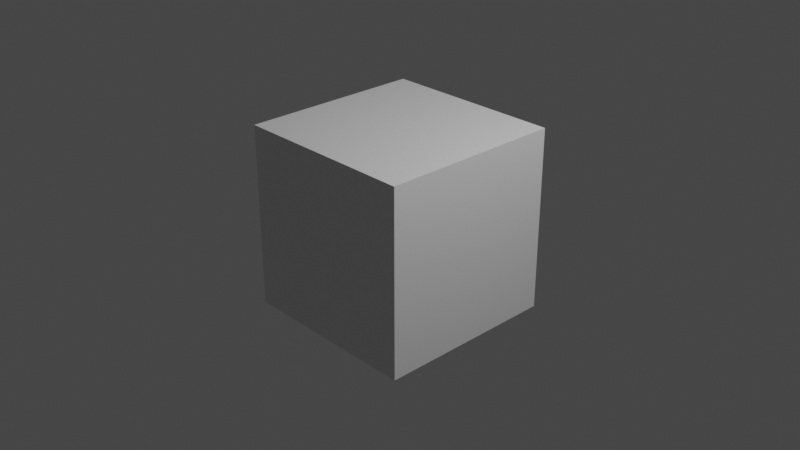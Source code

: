 # Source: build.blend  (saved by Blender 3.1.7; exported with 4.5.12 LTS)
import bpy
from mathutils import Matrix  # noqa: F401  (used for matrix-valued properties, if any)

bpy.ops.wm.read_factory_settings(use_empty=True)
scene = bpy.context.scene
scene.name = 'Scene'

# ---- collections
col_camera_light = bpy.data.collections.new('Camera Light'); scene.collection.children.link(col_camera_light)
col_walls = bpy.data.collections.new('Walls'); scene.collection.children.link(col_walls)
col_roofing = bpy.data.collections.new('Roofing'); scene.collection.children.link(col_roofing)
col_beams = bpy.data.collections.new('Beams'); scene.collection.children.link(col_beams)
col_ornaments = bpy.data.collections.new('Ornaments'); scene.collection.children.link(col_ornaments)

# ---- materials (node trees are filled in below, after node groups)
mat_material = bpy.data.materials.new('Material')
mat_material.alpha_threshold = 0.0
mat_material.use_transparent_shadow = False
mat_material.line_color = (0.0, 0.0, 0.0, 1.0)

# ---- material node trees
mat_material.use_nodes = True; mat_material.node_tree.nodes.clear()
_N = mat_material.node_tree.nodes; _L = mat_material.node_tree.links
n0 = _N.new('ShaderNodeOutputMaterial'); n0.name = 'Material Output'; n0.location = (300, 300)
n1 = _N.new('ShaderNodeBsdfPrincipled'); n1.name = 'Principled BSDF'; n1.location = (10, 300)
n1.distribution = 'GGX'
n1.subsurface_method = 'RANDOM_WALK_SKIN'
n1.inputs[2].default_value = 0.4
n1.inputs[3].default_value = 1.45
n1.inputs[27].default_value = (0.0, 0.0, 0.0, 1.0)
n1.inputs[28].default_value = 1.0
_L.new(n1.outputs[0], n0.inputs[0])
n0.is_active_output = True

# ---- world
world_world = bpy.data.worlds.new('World'); scene.world = world_world
world_world.use_nodes = True; world_world.node_tree.nodes.clear()
_N = world_world.node_tree.nodes; _L = world_world.node_tree.links
n0 = _N.new('ShaderNodeOutputWorld'); n0.name = 'World Output'; n0.location = (300, 300)
n1 = _N.new('ShaderNodeBackground'); n1.name = 'Background'; n1.location = (10, 300)
n1.inputs[0].default_value = (0.05088, 0.05088, 0.05088, 1.0)
_L.new(n1.outputs[0], n0.inputs[0])
n0.is_active_output = True
world_world.color = (0.05088, 0.05088, 0.05088)
world_world.use_sun_shadow = False
world_world.sun_shadow_jitter_overblur = 0.0

# ---- cameras
cam_camera = bpy.data.cameras.new('Camera')
cam_camera.clip_end = 100.0
cam_camera.ortho_scale = 7.314

# ---- lights
light_light = bpy.data.lights.new('Light', 'POINT')
light_light.transmission_factor = 0.0
light_light.energy = 1000.0
light_light.shadow_soft_size = 0.1
light_light.shadow_maximum_resolution = 0.006
light_light.use_absolute_resolution = True

# ---- meshes
me_cube = bpy.data.meshes.new('Cube')
me_cube.from_pydata([(1.0, 1.0, 1.0), (1.0, 1.0, -1.0), (1.0, -1.0, 1.0), (1.0, -1.0, -1.0), (-1.0, 1.0, 1.0), (-1.0, 1.0, -1.0), (-1.0, -1.0, 1.0), (-1.0, -1.0, -1.0)], [], [(0, 4, 6, 2), (3, 2, 6, 7), (7, 6, 4, 5), (5, 1, 3, 7), (1, 0, 2, 3), (5, 4, 0, 1)])
_uv = me_cube.uv_layers.new(name='UVMap')
_uv.uv.foreach_set('vector', [0.625, 0.5, 0.875, 0.5, 0.875, 0.75, 0.625, 0.75, 0.375, 0.75, 0.625, 0.75, 0.625, 1.0, 0.375, 1.0, 0.375, 0.0, 0.625, 0.0, 0.625, 0.25, 0.375, 0.25, 0.125, 0.5, 0.375, 0.5, 0.375, 0.75, 0.125, 0.75, 0.375, 0.5, 0.625, 0.5, 0.625, 0.75, 0.375, 0.75, 0.375, 0.25, 0.625, 0.25, 0.625, 0.5, 0.375, 0.5])
me_cube.materials.append(mat_material)
me_cube.use_remesh_preserve_volume = False
me_cube.use_remesh_preserve_attributes = False
me_cube.use_mirror_vertex_groups = False
me_cube.update()

# ---- objects
ob_cube = bpy.data.objects.new('Cube', me_cube)
ob_light = bpy.data.objects.new('Light', light_light)
ob_camera = bpy.data.objects.new('Camera', cam_camera)

# ---- transforms, parenting, visibility, modifiers, constraints
ob_cube.location = (0.0, 0.0, 0.0)
ob_cube.lock_rotations_4d = False
ob_cube.empty_display_type = 'ARROWS'
ob_cube.lineart.crease_threshold = 0.0
ob_light.location = (4.076, 1.005, 5.904)
ob_light.rotation_euler = (0.6503, 0.05522, 1.866)
ob_light.lock_rotations_4d = False
ob_light.empty_display_type = 'ARROWS'
ob_light.color = (0.0, 0.0, 0.0, 0.0)
ob_light.lineart.crease_threshold = 0.0
ob_camera.location = (7.359, -6.926, 4.958)
ob_camera.rotation_euler = (1.109, 0.0, 0.8149)
ob_camera.lock_rotations_4d = False
ob_camera.empty_display_type = 'ARROWS'
ob_camera.color = (0.0, 0.0, 0.0, 0.0)
ob_camera.display_type = 'WIRE'
ob_camera.lineart.crease_threshold = 0.0

# ---- collection membership
col_camera_light.objects.link(ob_cube)
col_camera_light.objects.link(ob_light)
col_camera_light.objects.link(ob_camera)

# ---- scene / render settings (as saved in the file)
scene.camera = ob_camera
scene.frame_start = 1; scene.frame_end = 250; scene.frame_set(1)
scene.render.engine = 'BLENDER_EEVEE_NEXT'
scene.cycles.sampling_pattern = 'TABULATED_SOBOL'
scene.cycles.use_light_tree = False
scene.view_settings.view_transform = 'Filmic'
bpy.context.view_layer.update()
